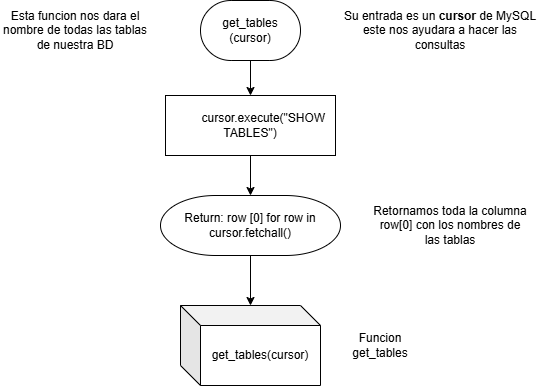

The diagram above was exported from draw.io. Its source (the exported page's mxGraphModel, read from the mxfile embedded in the PNG):
<mxGraphModel dx="1932" dy="549" grid="1" gridSize="10" guides="1" tooltips="1" connect="1" arrows="1" fold="1" page="1" pageScale="1" pageWidth="827" pageHeight="1169" math="0" shadow="0">
  <root>
    <mxCell id="WIyWlLk6GJQsqaUBKTNV-0" />
    <mxCell id="WIyWlLk6GJQsqaUBKTNV-1" parent="WIyWlLk6GJQsqaUBKTNV-0" />
    <mxCell id="okjEu1nDXCClfMehWtol-0" value="" style="edgeStyle=orthogonalEdgeStyle;rounded=0;orthogonalLoop=1;jettySize=auto;html=1;" edge="1" parent="WIyWlLk6GJQsqaUBKTNV-1" source="okjEu1nDXCClfMehWtol-1" target="okjEu1nDXCClfMehWtol-3">
      <mxGeometry relative="1" as="geometry" />
    </mxCell>
    <mxCell id="okjEu1nDXCClfMehWtol-1" value="get_tables (cursor)" style="strokeWidth=1;html=1;shape=mxgraph.flowchart.terminator;whiteSpace=wrap;" vertex="1" parent="WIyWlLk6GJQsqaUBKTNV-1">
      <mxGeometry x="-490" y="100" width="100" height="60" as="geometry" />
    </mxCell>
    <mxCell id="okjEu1nDXCClfMehWtol-2" value="" style="edgeStyle=orthogonalEdgeStyle;rounded=0;orthogonalLoop=1;jettySize=auto;html=1;" edge="1" parent="WIyWlLk6GJQsqaUBKTNV-1" source="okjEu1nDXCClfMehWtol-3" target="okjEu1nDXCClfMehWtol-6">
      <mxGeometry relative="1" as="geometry" />
    </mxCell>
    <mxCell id="okjEu1nDXCClfMehWtol-3" value="&lt;span style=&quot;white-space: pre;&quot;&gt;&#09;&lt;/span&gt;cursor.execute(&quot;SHOW TABLES&quot;)" style="rounded=0;whiteSpace=wrap;html=1;" vertex="1" parent="WIyWlLk6GJQsqaUBKTNV-1">
      <mxGeometry x="-525" y="195" width="170" height="60" as="geometry" />
    </mxCell>
    <mxCell id="okjEu1nDXCClfMehWtol-4" value="Esta funcion nos dara el nombre de todas las tablas de nuestra BD" style="text;html=1;align=center;verticalAlign=middle;whiteSpace=wrap;rounded=0;" vertex="1" parent="WIyWlLk6GJQsqaUBKTNV-1">
      <mxGeometry x="-690" y="115" width="150" height="30" as="geometry" />
    </mxCell>
    <mxCell id="okjEu1nDXCClfMehWtol-5" value="Su entrada es un &lt;b&gt;cursor&lt;/b&gt; de MySQL este nos ayudara a hacer las consultas" style="text;html=1;align=center;verticalAlign=middle;whiteSpace=wrap;rounded=0;" vertex="1" parent="WIyWlLk6GJQsqaUBKTNV-1">
      <mxGeometry x="-350" y="115" width="200" height="30" as="geometry" />
    </mxCell>
    <mxCell id="okjEu1nDXCClfMehWtol-10" value="" style="edgeStyle=orthogonalEdgeStyle;rounded=0;orthogonalLoop=1;jettySize=auto;html=1;" edge="1" parent="WIyWlLk6GJQsqaUBKTNV-1" source="okjEu1nDXCClfMehWtol-6" target="okjEu1nDXCClfMehWtol-8">
      <mxGeometry relative="1" as="geometry" />
    </mxCell>
    <mxCell id="okjEu1nDXCClfMehWtol-6" value="Return: row [0] for row in cursor.fetchall()" style="strokeWidth=1;html=1;shape=mxgraph.flowchart.terminator;whiteSpace=wrap;" vertex="1" parent="WIyWlLk6GJQsqaUBKTNV-1">
      <mxGeometry x="-530" y="295" width="180" height="60" as="geometry" />
    </mxCell>
    <mxCell id="okjEu1nDXCClfMehWtol-7" value="Retornamos toda la columna row[0] con los nombres de las tablas" style="text;html=1;align=center;verticalAlign=middle;whiteSpace=wrap;rounded=0;" vertex="1" parent="WIyWlLk6GJQsqaUBKTNV-1">
      <mxGeometry x="-320" y="310" width="160" height="30" as="geometry" />
    </mxCell>
    <mxCell id="okjEu1nDXCClfMehWtol-8" value="get_tables(cursor)" style="shape=cube;whiteSpace=wrap;html=1;boundedLbl=1;backgroundOutline=1;darkOpacity=0.05;darkOpacity2=0.1;" vertex="1" parent="WIyWlLk6GJQsqaUBKTNV-1">
      <mxGeometry x="-510" y="405" width="140" height="80" as="geometry" />
    </mxCell>
    <mxCell id="okjEu1nDXCClfMehWtol-11" value="Funcion get_tables" style="text;html=1;align=center;verticalAlign=middle;whiteSpace=wrap;rounded=0;" vertex="1" parent="WIyWlLk6GJQsqaUBKTNV-1">
      <mxGeometry x="-340" y="430" width="60" height="30" as="geometry" />
    </mxCell>
  </root>
</mxGraphModel>